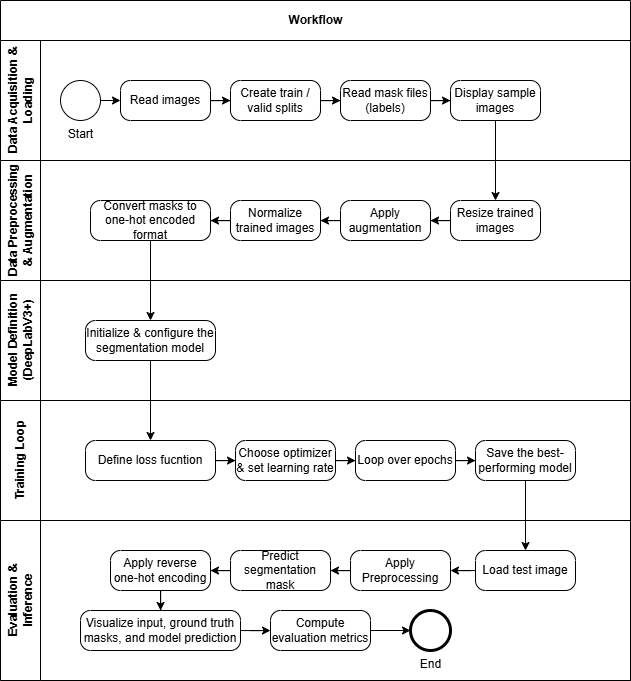

The diagram above was exported from draw.io. Its source (the exported page's mxGraphModel, read from the mxfile embedded in the PNG):
<mxGraphModel dx="1101" dy="673" grid="1" gridSize="10" guides="1" tooltips="1" connect="1" arrows="1" fold="1" page="1" pageScale="1" pageWidth="850" pageHeight="1100" math="0" shadow="0">
  <root>
    <mxCell id="0" />
    <mxCell id="1" parent="0" />
    <mxCell id="2" value="Workflow" style="swimlane;childLayout=stackLayout;resizeParent=1;resizeParentMax=0;horizontal=1;startSize=40;horizontalStack=0;html=1;" vertex="1" parent="1">
      <mxGeometry x="10" y="40" width="630" height="680" as="geometry" />
    </mxCell>
    <mxCell id="3" value="Data Acquisition &amp;amp;&lt;div&gt;Loading&lt;/div&gt;" style="swimlane;startSize=40;horizontal=0;html=1;" vertex="1" parent="2">
      <mxGeometry y="40" width="630" height="120" as="geometry">
        <mxRectangle y="20" width="480" height="40" as="alternateBounds" />
      </mxGeometry>
    </mxCell>
    <mxCell id="4" value="Start" style="points=[[0.145,0.145,0],[0.5,0,0],[0.855,0.145,0],[1,0.5,0],[0.855,0.855,0],[0.5,1,0],[0.145,0.855,0],[0,0.5,0]];shape=mxgraph.bpmn.event;html=1;verticalLabelPosition=bottom;labelBackgroundColor=#ffffff;verticalAlign=top;align=center;perimeter=ellipsePerimeter;outlineConnect=0;aspect=fixed;outline=standard;symbol=general;" vertex="1" parent="3">
      <mxGeometry x="60" y="40" width="40" height="40" as="geometry" />
    </mxCell>
    <mxCell id="5" value="" style="edgeStyle=orthogonalEdgeStyle;rounded=0;orthogonalLoop=1;jettySize=auto;html=1;" edge="1" parent="3" source="6" target="9">
      <mxGeometry relative="1" as="geometry" />
    </mxCell>
    <mxCell id="6" value="Read images" style="points=[[0.25,0,0],[0.5,0,0],[0.75,0,0],[1,0.25,0],[1,0.5,0],[1,0.75,0],[0.75,1,0],[0.5,1,0],[0.25,1,0],[0,0.75,0],[0,0.5,0],[0,0.25,0]];shape=mxgraph.bpmn.task2;whiteSpace=wrap;rectStyle=rounded;size=10;html=1;container=1;expand=0;collapsible=0;taskMarker=abstract;" vertex="1" parent="3">
      <mxGeometry x="120" y="40" width="90" height="40" as="geometry" />
    </mxCell>
    <mxCell id="7" style="edgeStyle=orthogonalEdgeStyle;rounded=0;orthogonalLoop=1;jettySize=auto;html=1;exitX=1;exitY=0.5;exitDx=0;exitDy=0;exitPerimeter=0;entryX=0;entryY=0.5;entryDx=0;entryDy=0;entryPerimeter=0;" edge="1" parent="3" source="4" target="6">
      <mxGeometry relative="1" as="geometry" />
    </mxCell>
    <mxCell id="8" value="" style="edgeStyle=orthogonalEdgeStyle;rounded=0;orthogonalLoop=1;jettySize=auto;html=1;" edge="1" parent="3" source="9" target="11">
      <mxGeometry relative="1" as="geometry" />
    </mxCell>
    <mxCell id="9" value="Create train / valid splits" style="points=[[0.25,0,0],[0.5,0,0],[0.75,0,0],[1,0.25,0],[1,0.5,0],[1,0.75,0],[0.75,1,0],[0.5,1,0],[0.25,1,0],[0,0.75,0],[0,0.5,0],[0,0.25,0]];shape=mxgraph.bpmn.task2;whiteSpace=wrap;rectStyle=rounded;size=10;html=1;container=1;expand=0;collapsible=0;taskMarker=abstract;" vertex="1" parent="3">
      <mxGeometry x="230" y="40" width="90" height="40" as="geometry" />
    </mxCell>
    <mxCell id="10" value="" style="edgeStyle=orthogonalEdgeStyle;rounded=0;orthogonalLoop=1;jettySize=auto;html=1;" edge="1" parent="3" source="11" target="12">
      <mxGeometry relative="1" as="geometry" />
    </mxCell>
    <mxCell id="11" value="Read mask files (labels)" style="points=[[0.25,0,0],[0.5,0,0],[0.75,0,0],[1,0.25,0],[1,0.5,0],[1,0.75,0],[0.75,1,0],[0.5,1,0],[0.25,1,0],[0,0.75,0],[0,0.5,0],[0,0.25,0]];shape=mxgraph.bpmn.task2;whiteSpace=wrap;rectStyle=rounded;size=10;html=1;container=1;expand=0;collapsible=0;taskMarker=abstract;" vertex="1" parent="3">
      <mxGeometry x="340" y="40" width="90" height="40" as="geometry" />
    </mxCell>
    <mxCell id="12" value="Display sample images" style="points=[[0.25,0,0],[0.5,0,0],[0.75,0,0],[1,0.25,0],[1,0.5,0],[1,0.75,0],[0.75,1,0],[0.5,1,0],[0.25,1,0],[0,0.75,0],[0,0.5,0],[0,0.25,0]];shape=mxgraph.bpmn.task2;whiteSpace=wrap;rectStyle=rounded;size=10;html=1;container=1;expand=0;collapsible=0;taskMarker=abstract;" vertex="1" parent="3">
      <mxGeometry x="450" y="40" width="90" height="40" as="geometry" />
    </mxCell>
    <mxCell id="13" value="Data Preprocessing&lt;br&gt;&amp;amp; Augmentation" style="swimlane;startSize=40;horizontal=0;html=1;" vertex="1" parent="2">
      <mxGeometry y="160" width="630" height="120" as="geometry" />
    </mxCell>
    <mxCell id="14" value="" style="edgeStyle=orthogonalEdgeStyle;rounded=0;orthogonalLoop=1;jettySize=auto;html=1;" edge="1" parent="13" source="15" target="17">
      <mxGeometry relative="1" as="geometry" />
    </mxCell>
    <mxCell id="15" value="Resize trained images" style="points=[[0.25,0,0],[0.5,0,0],[0.75,0,0],[1,0.25,0],[1,0.5,0],[1,0.75,0],[0.75,1,0],[0.5,1,0],[0.25,1,0],[0,0.75,0],[0,0.5,0],[0,0.25,0]];shape=mxgraph.bpmn.task2;whiteSpace=wrap;rectStyle=rounded;size=10;html=1;container=1;expand=0;collapsible=0;taskMarker=abstract;" vertex="1" parent="13">
      <mxGeometry x="450" y="40" width="90" height="40" as="geometry" />
    </mxCell>
    <mxCell id="16" value="" style="edgeStyle=orthogonalEdgeStyle;rounded=0;orthogonalLoop=1;jettySize=auto;html=1;" edge="1" parent="13" source="17" target="19">
      <mxGeometry relative="1" as="geometry" />
    </mxCell>
    <mxCell id="17" value="Apply augmentation" style="points=[[0.25,0,0],[0.5,0,0],[0.75,0,0],[1,0.25,0],[1,0.5,0],[1,0.75,0],[0.75,1,0],[0.5,1,0],[0.25,1,0],[0,0.75,0],[0,0.5,0],[0,0.25,0]];shape=mxgraph.bpmn.task2;whiteSpace=wrap;rectStyle=rounded;size=10;html=1;container=1;expand=0;collapsible=0;taskMarker=abstract;" vertex="1" parent="13">
      <mxGeometry x="340" y="40" width="90" height="40" as="geometry" />
    </mxCell>
    <mxCell id="18" value="" style="edgeStyle=orthogonalEdgeStyle;rounded=0;orthogonalLoop=1;jettySize=auto;html=1;" edge="1" parent="13" source="19" target="20">
      <mxGeometry relative="1" as="geometry" />
    </mxCell>
    <mxCell id="19" value="Normalize trained images" style="points=[[0.25,0,0],[0.5,0,0],[0.75,0,0],[1,0.25,0],[1,0.5,0],[1,0.75,0],[0.75,1,0],[0.5,1,0],[0.25,1,0],[0,0.75,0],[0,0.5,0],[0,0.25,0]];shape=mxgraph.bpmn.task2;whiteSpace=wrap;rectStyle=rounded;size=10;html=1;container=1;expand=0;collapsible=0;taskMarker=abstract;" vertex="1" parent="13">
      <mxGeometry x="230" y="40" width="90" height="40" as="geometry" />
    </mxCell>
    <mxCell id="20" value="Convert masks to one-hot encoded format" style="points=[[0.25,0,0],[0.5,0,0],[0.75,0,0],[1,0.25,0],[1,0.5,0],[1,0.75,0],[0.75,1,0],[0.5,1,0],[0.25,1,0],[0,0.75,0],[0,0.5,0],[0,0.25,0]];shape=mxgraph.bpmn.task2;whiteSpace=wrap;rectStyle=rounded;size=10;html=1;container=1;expand=0;collapsible=0;taskMarker=abstract;" vertex="1" parent="13">
      <mxGeometry x="90" y="40" width="120" height="40" as="geometry" />
    </mxCell>
    <mxCell id="21" value="Model Definition&lt;div&gt;(DeepLabV3+)&lt;/div&gt;" style="swimlane;startSize=40;horizontal=0;html=1;" vertex="1" parent="2">
      <mxGeometry y="280" width="630" height="120" as="geometry" />
    </mxCell>
    <mxCell id="22" value="Initialize &amp;amp; configure the segmentation model" style="points=[[0.25,0,0],[0.5,0,0],[0.75,0,0],[1,0.25,0],[1,0.5,0],[1,0.75,0],[0.75,1,0],[0.5,1,0],[0.25,1,0],[0,0.75,0],[0,0.5,0],[0,0.25,0]];shape=mxgraph.bpmn.task2;whiteSpace=wrap;rectStyle=rounded;size=10;html=1;container=1;expand=0;collapsible=0;taskMarker=abstract;" vertex="1" parent="21">
      <mxGeometry x="85" y="40" width="130" height="40" as="geometry" />
    </mxCell>
    <mxCell id="23" value="Training Loop" style="swimlane;startSize=40;horizontal=0;html=1;" vertex="1" parent="2">
      <mxGeometry y="400" width="630" height="120" as="geometry" />
    </mxCell>
    <mxCell id="24" value="" style="edgeStyle=orthogonalEdgeStyle;rounded=0;orthogonalLoop=1;jettySize=auto;html=1;" edge="1" parent="23" source="25" target="27">
      <mxGeometry relative="1" as="geometry" />
    </mxCell>
    <mxCell id="25" value="Define loss fucntion" style="points=[[0.25,0,0],[0.5,0,0],[0.75,0,0],[1,0.25,0],[1,0.5,0],[1,0.75,0],[0.75,1,0],[0.5,1,0],[0.25,1,0],[0,0.75,0],[0,0.5,0],[0,0.25,0]];shape=mxgraph.bpmn.task2;whiteSpace=wrap;rectStyle=rounded;size=10;html=1;container=1;expand=0;collapsible=0;taskMarker=abstract;" vertex="1" parent="23">
      <mxGeometry x="85" y="40" width="130" height="40" as="geometry" />
    </mxCell>
    <mxCell id="26" value="" style="edgeStyle=orthogonalEdgeStyle;rounded=0;orthogonalLoop=1;jettySize=auto;html=1;" edge="1" parent="23" source="27" target="29">
      <mxGeometry relative="1" as="geometry" />
    </mxCell>
    <mxCell id="27" value="Choose optimizer &amp;amp; set learning rate" style="points=[[0.25,0,0],[0.5,0,0],[0.75,0,0],[1,0.25,0],[1,0.5,0],[1,0.75,0],[0.75,1,0],[0.5,1,0],[0.25,1,0],[0,0.75,0],[0,0.5,0],[0,0.25,0]];shape=mxgraph.bpmn.task2;whiteSpace=wrap;rectStyle=rounded;size=10;html=1;container=1;expand=0;collapsible=0;taskMarker=abstract;" vertex="1" parent="23">
      <mxGeometry x="235" y="40" width="100" height="40" as="geometry" />
    </mxCell>
    <mxCell id="28" value="" style="edgeStyle=orthogonalEdgeStyle;rounded=0;orthogonalLoop=1;jettySize=auto;html=1;" edge="1" parent="23" source="29" target="30">
      <mxGeometry relative="1" as="geometry" />
    </mxCell>
    <mxCell id="29" value="Loop over epochs" style="points=[[0.25,0,0],[0.5,0,0],[0.75,0,0],[1,0.25,0],[1,0.5,0],[1,0.75,0],[0.75,1,0],[0.5,1,0],[0.25,1,0],[0,0.75,0],[0,0.5,0],[0,0.25,0]];shape=mxgraph.bpmn.task2;whiteSpace=wrap;rectStyle=rounded;size=10;html=1;container=1;expand=0;collapsible=0;taskMarker=abstract;" vertex="1" parent="23">
      <mxGeometry x="355" y="40" width="100" height="40" as="geometry" />
    </mxCell>
    <mxCell id="30" value="Save the best-performing model" style="points=[[0.25,0,0],[0.5,0,0],[0.75,0,0],[1,0.25,0],[1,0.5,0],[1,0.75,0],[0.75,1,0],[0.5,1,0],[0.25,1,0],[0,0.75,0],[0,0.5,0],[0,0.25,0]];shape=mxgraph.bpmn.task2;whiteSpace=wrap;rectStyle=rounded;size=10;html=1;container=1;expand=0;collapsible=0;taskMarker=abstract;" vertex="1" parent="23">
      <mxGeometry x="475" y="40" width="100" height="40" as="geometry" />
    </mxCell>
    <mxCell id="31" value="Evaluation &amp;amp;&lt;div&gt;Inference&lt;/div&gt;" style="swimlane;startSize=40;horizontal=0;html=1;" vertex="1" parent="2">
      <mxGeometry y="520" width="630" height="160" as="geometry" />
    </mxCell>
    <mxCell id="32" value="" style="edgeStyle=orthogonalEdgeStyle;rounded=0;orthogonalLoop=1;jettySize=auto;html=1;" edge="1" parent="31" source="33" target="35">
      <mxGeometry relative="1" as="geometry" />
    </mxCell>
    <mxCell id="33" value="Load test image" style="points=[[0.25,0,0],[0.5,0,0],[0.75,0,0],[1,0.25,0],[1,0.5,0],[1,0.75,0],[0.75,1,0],[0.5,1,0],[0.25,1,0],[0,0.75,0],[0,0.5,0],[0,0.25,0]];shape=mxgraph.bpmn.task2;whiteSpace=wrap;rectStyle=rounded;size=10;html=1;container=1;expand=0;collapsible=0;taskMarker=abstract;" vertex="1" parent="31">
      <mxGeometry x="475" y="30" width="100" height="40" as="geometry" />
    </mxCell>
    <mxCell id="34" value="" style="edgeStyle=orthogonalEdgeStyle;rounded=0;orthogonalLoop=1;jettySize=auto;html=1;" edge="1" parent="31" source="35" target="37">
      <mxGeometry relative="1" as="geometry" />
    </mxCell>
    <mxCell id="35" value="Apply Preprocessing" style="points=[[0.25,0,0],[0.5,0,0],[0.75,0,0],[1,0.25,0],[1,0.5,0],[1,0.75,0],[0.75,1,0],[0.5,1,0],[0.25,1,0],[0,0.75,0],[0,0.5,0],[0,0.25,0]];shape=mxgraph.bpmn.task2;whiteSpace=wrap;rectStyle=rounded;size=10;html=1;container=1;expand=0;collapsible=0;taskMarker=abstract;" vertex="1" parent="31">
      <mxGeometry x="350" y="30" width="100" height="40" as="geometry" />
    </mxCell>
    <mxCell id="36" value="" style="edgeStyle=orthogonalEdgeStyle;rounded=0;orthogonalLoop=1;jettySize=auto;html=1;" edge="1" parent="31" source="37" target="39">
      <mxGeometry relative="1" as="geometry" />
    </mxCell>
    <mxCell id="37" value="Predict segmentation mask" style="points=[[0.25,0,0],[0.5,0,0],[0.75,0,0],[1,0.25,0],[1,0.5,0],[1,0.75,0],[0.75,1,0],[0.5,1,0],[0.25,1,0],[0,0.75,0],[0,0.5,0],[0,0.25,0]];shape=mxgraph.bpmn.task2;whiteSpace=wrap;rectStyle=rounded;size=10;html=1;container=1;expand=0;collapsible=0;taskMarker=abstract;" vertex="1" parent="31">
      <mxGeometry x="230" y="30" width="100" height="40" as="geometry" />
    </mxCell>
    <mxCell id="38" value="" style="edgeStyle=orthogonalEdgeStyle;rounded=0;orthogonalLoop=1;jettySize=auto;html=1;" edge="1" parent="31" source="39" target="41">
      <mxGeometry relative="1" as="geometry" />
    </mxCell>
    <mxCell id="39" value="Apply reverse one-hot encoding" style="points=[[0.25,0,0],[0.5,0,0],[0.75,0,0],[1,0.25,0],[1,0.5,0],[1,0.75,0],[0.75,1,0],[0.5,1,0],[0.25,1,0],[0,0.75,0],[0,0.5,0],[0,0.25,0]];shape=mxgraph.bpmn.task2;whiteSpace=wrap;rectStyle=rounded;size=10;html=1;container=1;expand=0;collapsible=0;taskMarker=abstract;" vertex="1" parent="31">
      <mxGeometry x="110" y="30" width="100" height="40" as="geometry" />
    </mxCell>
    <mxCell id="40" value="" style="edgeStyle=orthogonalEdgeStyle;rounded=0;orthogonalLoop=1;jettySize=auto;html=1;" edge="1" parent="31" source="41" target="43">
      <mxGeometry relative="1" as="geometry" />
    </mxCell>
    <mxCell id="41" value="Visualize input, ground truth masks, and model prediction" style="points=[[0.25,0,0],[0.5,0,0],[0.75,0,0],[1,0.25,0],[1,0.5,0],[1,0.75,0],[0.75,1,0],[0.5,1,0],[0.25,1,0],[0,0.75,0],[0,0.5,0],[0,0.25,0]];shape=mxgraph.bpmn.task2;whiteSpace=wrap;rectStyle=rounded;size=10;html=1;container=1;expand=0;collapsible=0;taskMarker=abstract;" vertex="1" parent="31">
      <mxGeometry x="80" y="90" width="160" height="40" as="geometry" />
    </mxCell>
    <mxCell id="42" value="" style="edgeStyle=orthogonalEdgeStyle;rounded=0;orthogonalLoop=1;jettySize=auto;html=1;entryX=0;entryY=0.5;entryDx=0;entryDy=0;entryPerimeter=0;" edge="1" parent="31" source="43" target="44">
      <mxGeometry relative="1" as="geometry">
        <mxPoint x="460" y="110" as="targetPoint" />
      </mxGeometry>
    </mxCell>
    <mxCell id="43" value="Compute evaluation metrics" style="points=[[0.25,0,0],[0.5,0,0],[0.75,0,0],[1,0.25,0],[1,0.5,0],[1,0.75,0],[0.75,1,0],[0.5,1,0],[0.25,1,0],[0,0.75,0],[0,0.5,0],[0,0.25,0]];shape=mxgraph.bpmn.task2;whiteSpace=wrap;rectStyle=rounded;size=10;html=1;container=1;expand=0;collapsible=0;taskMarker=abstract;" vertex="1" parent="31">
      <mxGeometry x="270" y="90" width="100" height="40" as="geometry" />
    </mxCell>
    <mxCell id="44" value="End" style="points=[[0.145,0.145,0],[0.5,0,0],[0.855,0.145,0],[1,0.5,0],[0.855,0.855,0],[0.5,1,0],[0.145,0.855,0],[0,0.5,0]];shape=mxgraph.bpmn.event;html=1;verticalLabelPosition=bottom;labelBackgroundColor=#ffffff;verticalAlign=top;align=center;perimeter=ellipsePerimeter;outlineConnect=0;aspect=fixed;outline=end;symbol=terminate2;" vertex="1" parent="31">
      <mxGeometry x="410" y="90" width="40" height="40" as="geometry" />
    </mxCell>
    <mxCell id="45" value="" style="edgeStyle=orthogonalEdgeStyle;rounded=0;orthogonalLoop=1;jettySize=auto;html=1;" edge="1" parent="2" source="12" target="15">
      <mxGeometry relative="1" as="geometry" />
    </mxCell>
    <mxCell id="46" value="" style="edgeStyle=orthogonalEdgeStyle;rounded=0;orthogonalLoop=1;jettySize=auto;html=1;" edge="1" parent="2" source="20" target="22">
      <mxGeometry relative="1" as="geometry" />
    </mxCell>
    <mxCell id="47" value="" style="edgeStyle=orthogonalEdgeStyle;rounded=0;orthogonalLoop=1;jettySize=auto;html=1;" edge="1" parent="2" source="22" target="25">
      <mxGeometry relative="1" as="geometry" />
    </mxCell>
    <mxCell id="48" value="" style="edgeStyle=orthogonalEdgeStyle;rounded=0;orthogonalLoop=1;jettySize=auto;html=1;" edge="1" parent="2" source="30" target="33">
      <mxGeometry relative="1" as="geometry" />
    </mxCell>
  </root>
</mxGraphModel>